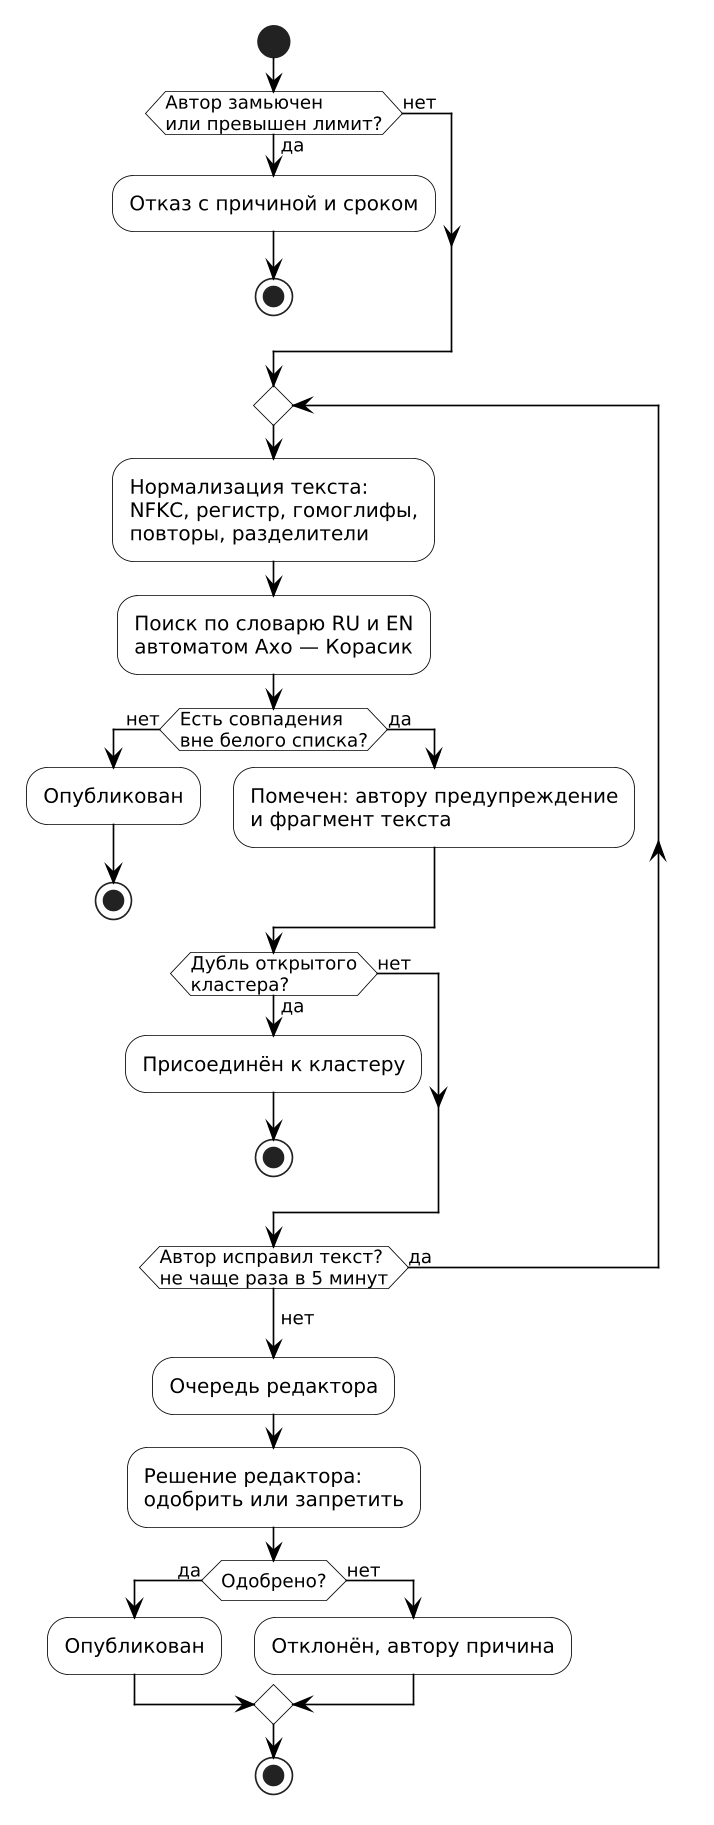

The diagram above was rendered by PlantUML. Its source (embedded in the PNG):
@startuml
skinparam monochrome true
skinparam shadowing false
skinparam defaultFontName "DejaVu Sans"
skinparam dpi 160
skinparam activity {
  BackgroundColor white
  BorderColor black
}
skinparam arrowColor black

start
if (Автор замьючен\nили превышен лимит?) then (да)
  :Отказ с причиной и сроком;
  stop
else (нет)
endif
repeat
  :Нормализация текста:\nNFKC, регистр, гомоглифы,\nповторы, разделители;
  :Поиск по словарю RU и EN\nавтоматом Ахо — Корасик;
  if (Есть совпадения\nвне белого списка?) then (нет)
    :Опубликован;
    stop
  else (да)
    :Помечен: автору предупреждение\nи фрагмент текста;
  endif
  if (Дубль открытого\nкластера?) then (да)
    :Присоединён к кластеру;
    stop
  else (нет)
  endif
repeat while (Автор исправил текст?\nне чаще раза в 5 минут) is (да)
-> нет;
:Очередь редактора;
:Решение редактора:\nодобрить или запретить;
if (Одобрено?) then (да)
  :Опубликован;
else (нет)
  :Отклонён, автору причина;
endif
stop
@enduml